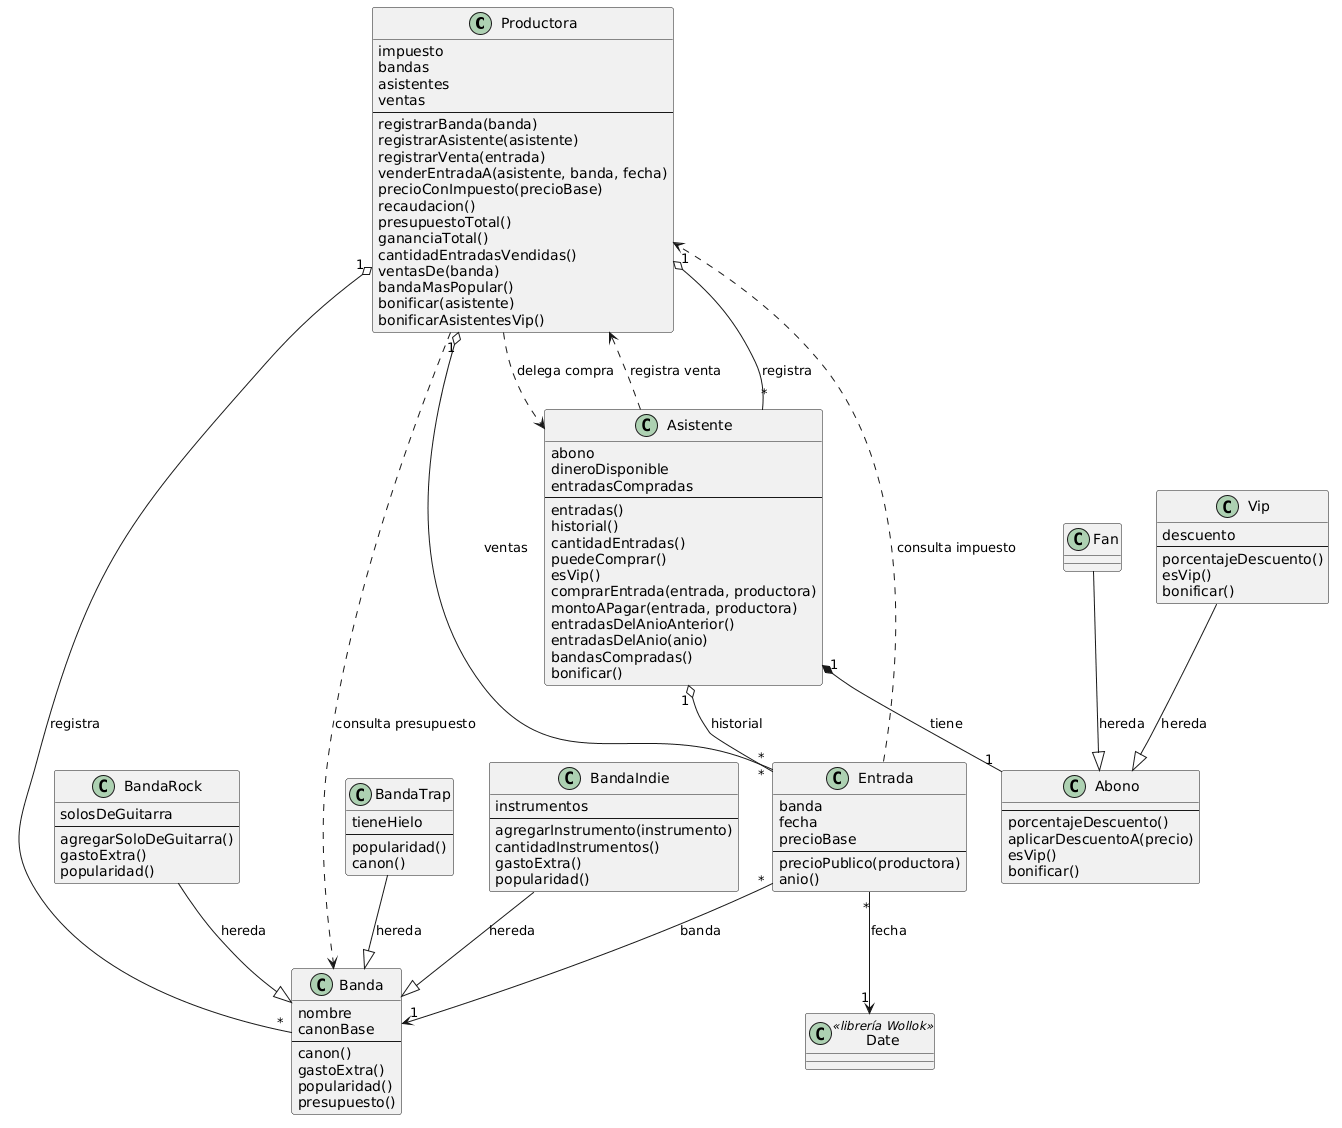

The diagram above was rendered by PlantUML. Its source (embedded in the PNG):
@startuml

class Productora {
  impuesto
  bandas
  asistentes
  ventas
  --
  registrarBanda(banda)
  registrarAsistente(asistente)
  registrarVenta(entrada)
  venderEntradaA(asistente, banda, fecha)
  precioConImpuesto(precioBase)
  recaudacion()
  presupuestoTotal()
  gananciaTotal()
  cantidadEntradasVendidas()
  ventasDe(banda)
  bandaMasPopular()
  bonificar(asistente)
  bonificarAsistentesVip()
}

class Asistente {
  abono
  dineroDisponible
  entradasCompradas
  --
  entradas()
  historial()
  cantidadEntradas()
  puedeComprar()
  esVip()
  comprarEntrada(entrada, productora)
  montoAPagar(entrada, productora)
  entradasDelAnioAnterior()
  entradasDelAnio(anio)
  bandasCompradas()
  bonificar()
}

class Entrada {
  banda
  fecha
  precioBase
  --
  precioPublico(productora)
  anio()
}

class Banda {
  nombre
  canonBase
  --
  canon()
  gastoExtra()
  popularidad()
  presupuesto()
}

class BandaRock {
  solosDeGuitarra
  --
  agregarSoloDeGuitarra()
  gastoExtra()
  popularidad()
}

class BandaTrap {
  tieneHielo
  --
  popularidad()
  canon()
}

class BandaIndie {
  instrumentos
  --
  agregarInstrumento(instrumento)
  cantidadInstrumentos()
  gastoExtra()
  popularidad()
}

class Abono {
  --
  porcentajeDescuento()
  aplicarDescuentoA(precio)
  esVip()
  bonificar()
}

class Fan

class Vip {
  descuento
  --
  porcentajeDescuento()
  esVip()
  bonificar()
}

class Date <<librería Wollok>>

Productora "1" o-- "*" Banda : registra
Productora "1" o-- "*" Asistente : registra
Productora "1" o-- "*" Entrada : ventas

Asistente "1" *-- "1" Abono : tiene
Asistente "1" o-- "*" Entrada : historial
Entrada "*" --> "1" Banda : banda
Entrada "*" --> "1" Date : fecha

BandaRock --|> Banda : hereda
BandaTrap --|> Banda : hereda
BandaIndie --|> Banda : hereda
Fan --|> Abono : hereda
Vip --|> Abono : hereda

Entrada ..> Productora : consulta impuesto
Asistente ..> Productora : registra venta
Productora ..> Asistente : delega compra
Productora ..> Banda : consulta presupuesto

@enduml